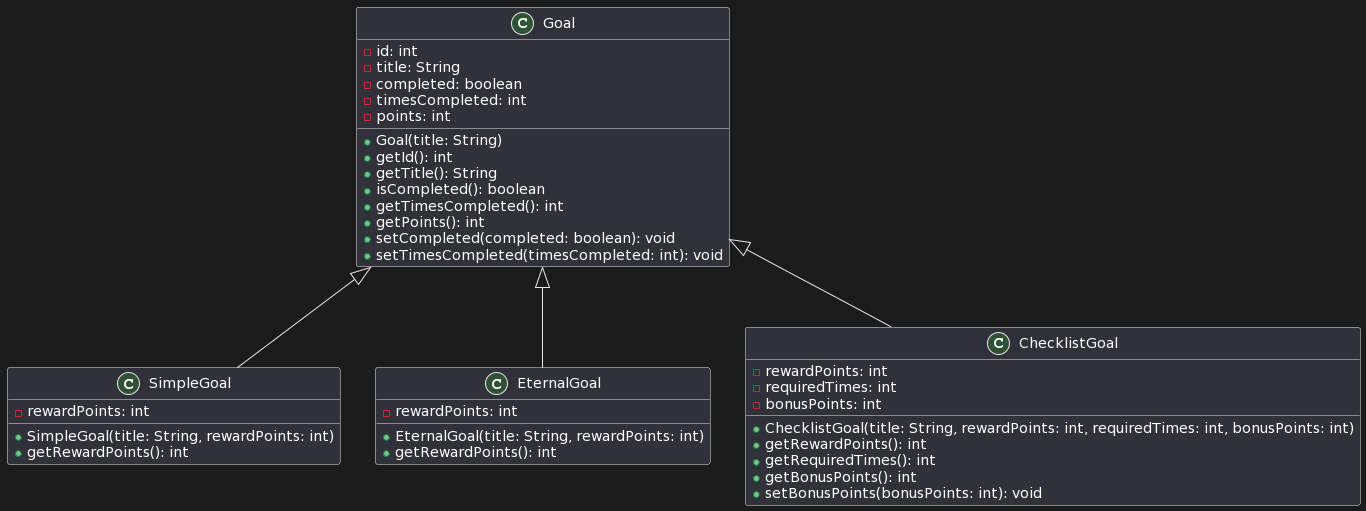

The diagram above was rendered by PlantUML. Its source (embedded in the PNG):
@startuml
class Goal {
  - id: int
  - title: String
  - completed: boolean
  - timesCompleted: int
  - points: int
  + Goal(title: String)
  + getId(): int
  + getTitle(): String
  + isCompleted(): boolean
  + getTimesCompleted(): int
  + getPoints(): int
  + setCompleted(completed: boolean): void
  + setTimesCompleted(timesCompleted: int): void
}

class SimpleGoal {
  - rewardPoints: int
  + SimpleGoal(title: String, rewardPoints: int)
  + getRewardPoints(): int
}

class EternalGoal {
  - rewardPoints: int
  + EternalGoal(title: String, rewardPoints: int)
  + getRewardPoints(): int
}

class ChecklistGoal {
  - rewardPoints: int
  - requiredTimes: int
  - bonusPoints: int
  + ChecklistGoal(title: String, rewardPoints: int, requiredTimes: int, bonusPoints: int)
  + getRewardPoints(): int
  + getRequiredTimes(): int
  + getBonusPoints(): int
  + setBonusPoints(bonusPoints: int): void
}

Goal <|-- SimpleGoal
Goal <|-- EternalGoal
Goal <|-- ChecklistGoal
@enduml